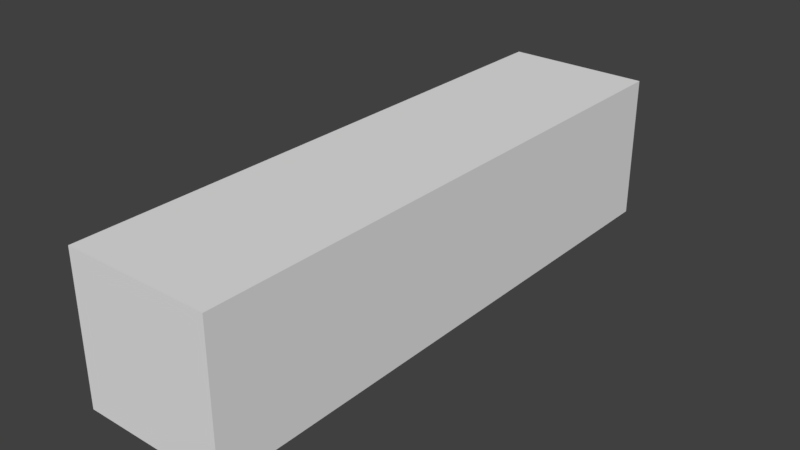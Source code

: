 # Source: CanonTurret.blend  (saved by Blender 2.78.0; exported with 4.5.12 LTS)
import bpy
from mathutils import Matrix  # noqa: F401  (used for matrix-valued properties, if any)

bpy.ops.wm.read_factory_settings(use_empty=True)
scene = bpy.context.scene
scene.name = 'Scene'

# ---- collections
col_collection_1 = bpy.data.collections.new('Collection 1'); scene.collection.children.link(col_collection_1)

# ---- world
world_world = bpy.data.worlds.new('World'); scene.world = world_world
world_world.color = (0.05088, 0.05088, 0.05088)
world_world.use_sun_shadow = False
world_world.sun_shadow_jitter_overblur = 0.0
world_world.cycles.sampling_method = 'MANUAL'

# ---- meshes
me_cube_001 = bpy.data.meshes.new('Cube.001')
me_cube_001.from_pydata([(-1.0, -1.0, -1.0), (-1.0, -1.0, 1.0), (-1.0, 1.0, -1.0), (-1.0, 1.0, 1.0), (1.0, -1.0, -1.0), (1.0, -1.0, 1.0), (1.0, 1.0, -1.0), (1.0, 1.0, 1.0)], [], [(0, 1, 3, 2), (2, 3, 7, 6), (6, 7, 5, 4), (4, 5, 1, 0), (2, 6, 4, 0), (7, 3, 1, 5)])
me_cube_001.use_remesh_preserve_volume = False
me_cube_001.use_remesh_preserve_attributes = False
me_cube_001.use_mirror_vertex_groups = False
me_cube_001.update()

# ---- objects
ob_cube = bpy.data.objects.new('Cube', me_cube_001)

# ---- transforms, parenting, visibility, modifiers, constraints
ob_cube.location = (0.0, 0.0, 0.0)
ob_cube.scale = (2.366, 9.341, 2.366)
ob_cube.lineart.crease_threshold = 0.0

# ---- collection membership
col_collection_1.objects.link(ob_cube)

# ---- scene / render settings (as saved in the file)
scene.frame_start = 1; scene.frame_end = 250; scene.frame_set(1)
scene.render.engine = 'BLENDER_EEVEE_NEXT'
scene.render.resolution_percentage = 50
scene.render.dither_intensity = 0.0
scene.cycles.use_denoising = False
scene.cycles.samples = 128
scene.cycles.sampling_pattern = 'TABULATED_SOBOL'
scene.cycles.light_sampling_threshold = 0.0
scene.cycles.use_adaptive_sampling = False
scene.cycles.use_light_tree = False
scene.cycles.blur_glossy = 0.0
scene.cycles.sample_clamp_indirect = 0.0
scene.view_settings.view_transform = 'Standard'
bpy.context.view_layer.update()

# ---- added for rendering (the .blend has no active camera and no usable light): camera, sun
cam_auto = bpy.data.cameras.new('AutoCamera')
cam_auto.lens = 50.0
cam_auto.sensor_width = 36.0
cam_auto.clip_end = 1000.0
ob_auto_camera = bpy.data.objects.new('AutoCamera', cam_auto)
scene.collection.objects.link(ob_auto_camera)
ob_auto_camera.location = (18.3599, -22.0319, 14.688)
ob_auto_camera.rotation_euler = (1.09748, -7.21219e-08, 0.694738)
scene.camera = ob_auto_camera
light_auto_sun = bpy.data.lights.new('AutoSun', 'SUN')
light_auto_sun.energy = 3.0
light_auto_sun.angle = 0.0523599
ob_auto_sun = bpy.data.objects.new('AutoSun', light_auto_sun)
scene.collection.objects.link(ob_auto_sun)
ob_auto_sun.rotation_euler = (0.872665, 0.174533, 0.523599)
bpy.context.view_layer.update()

